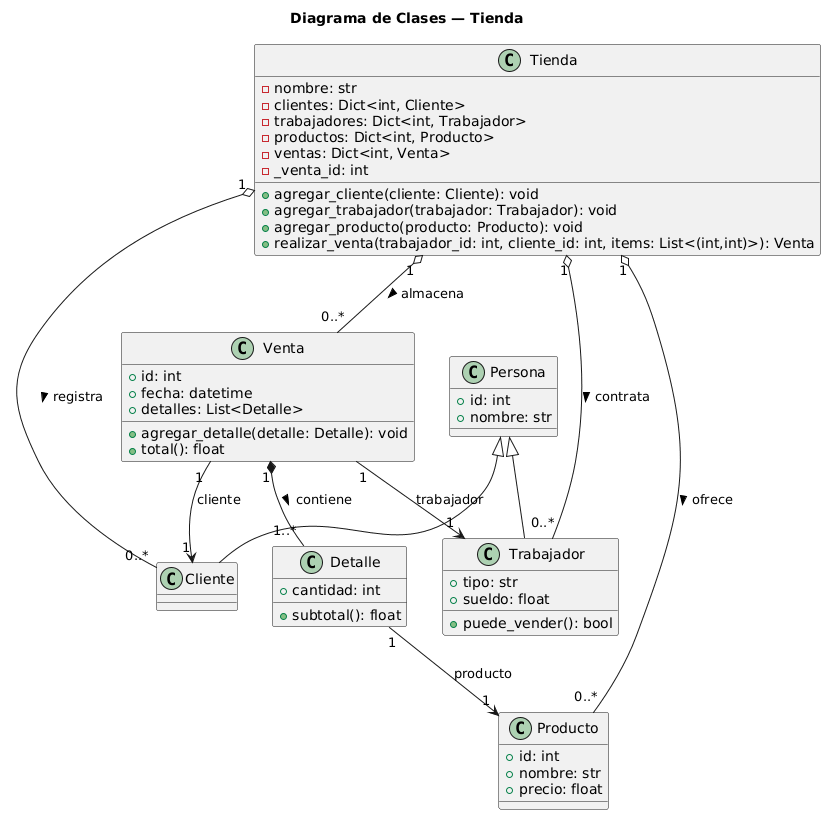

The diagram above was rendered by PlantUML. Its source (embedded in the PNG):
@startuml
title Diagrama de Clases — Tienda

' =========================
' Clases
' =========================
class Tienda {
  - nombre: str
  - clientes: Dict<int, Cliente>
  - trabajadores: Dict<int, Trabajador>
  - productos: Dict<int, Producto>
  - ventas: Dict<int, Venta>
  - _venta_id: int

  + agregar_cliente(cliente: Cliente): void
  + agregar_trabajador(trabajador: Trabajador): void
  + agregar_producto(producto: Producto): void
  + realizar_venta(trabajador_id: int, cliente_id: int, items: List<(int,int)>): Venta
}

class Persona {
  + id: int
  + nombre: str
}

class Cliente

class Trabajador {
  + tipo: str
  + sueldo: float
  + puede_vender(): bool
}

class Producto {
  + id: int
  + nombre: str
  + precio: float
}

class Venta {
  + id: int
  + fecha: datetime
  + detalles: List<Detalle>
  + agregar_detalle(detalle: Detalle): void
  + total(): float
}

class Detalle {
  + cantidad: int
  + subtotal(): float
}

' =========================
' Herencia
' =========================
Persona <|-- Cliente
Persona <|-- Trabajador

' =========================
' Asociaciones (relaciones)
' =========================
Tienda "1" o-- "0..*" Cliente : registra >
Tienda "1" o-- "0..*" Trabajador : contrata >
Tienda "1" o-- "0..*" Producto : ofrece >
Tienda "1" o-- "0..*" Venta : almacena >

Venta "1" --> "1" Cliente : cliente
Venta "1" --> "1" Trabajador : trabajador
Venta "1" *-- "1..*" Detalle : contiene >

Detalle "1" --> "1" Producto : producto
@enduml